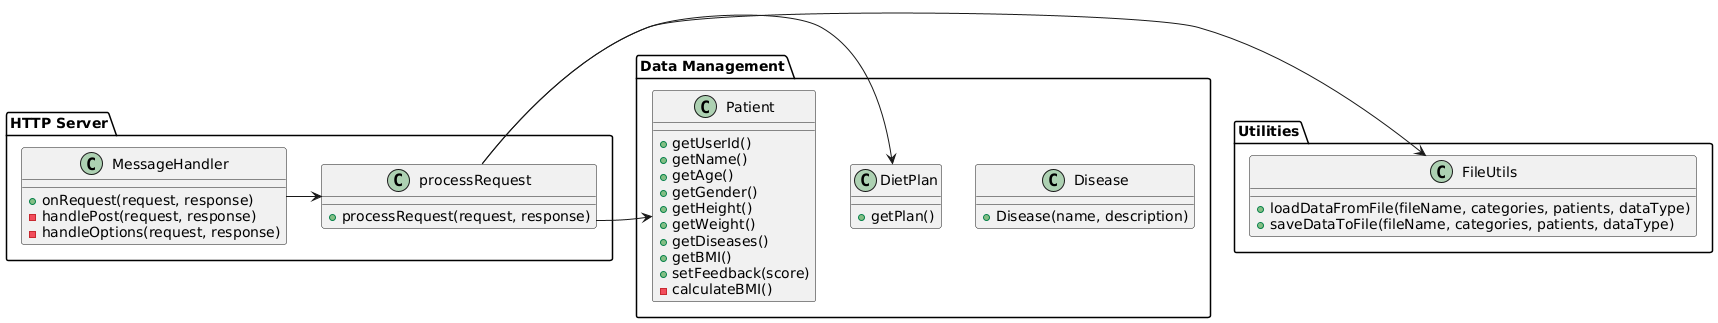

The diagram above was rendered by PlantUML. Its source (embedded in the PNG):
@startuml
package "HTTP Server" {
    class "MessageHandler" {
        +onRequest(request, response)
        -handlePost(request, response)
        -handleOptions(request, response)
    }
    
    class "processRequest" {
        +processRequest(request, response)
    }
}

package "Data Management" {
    class "Patient" {
        +getUserId()
        +getName()
        +getAge()
        +getGender()
        +getHeight()
        +getWeight()
        +getDiseases()
        +getBMI()
        +setFeedback(score)
        -calculateBMI()
    }

    class "DietPlan" {
        +getPlan()
    }

    class "Disease" {
        +Disease(name, description)
    }
}

package "Utilities" {
    class "FileUtils" {
        +loadDataFromFile(fileName, categories, patients, dataType)
        +saveDataToFile(fileName, categories, patients, dataType)
    }
}
    
MessageHandler -> processRequest
processRequest -> Patient
processRequest -> DietPlan
processRequest -> FileUtils
@enduml